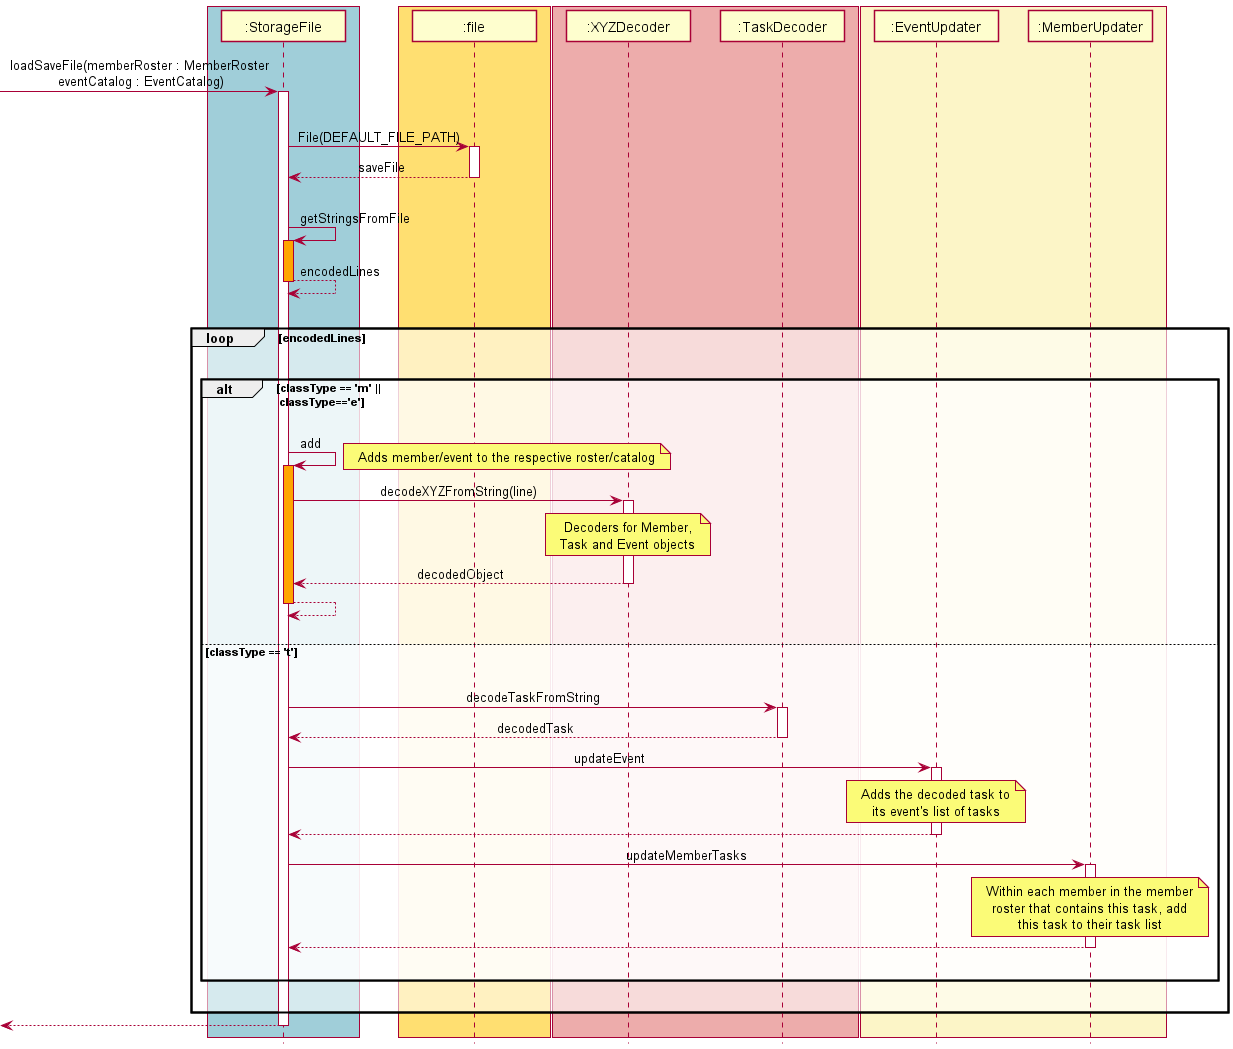

The diagram above was rendered by PlantUML. Its source (embedded in the PNG):
@startuml
!include style.puml
box STORAGE_COLOR
Participant ":StorageFile" as Storage
end box
box FILE_COLOR
Participant ":file" as File
end box
box LOGIC_COLOR
Participant ":XYZDecoder" as XYZDecoder
Participant ":TaskDecoder" as TaskDecoder
end box
box DUKE_COLOR
Participant ":EventUpdater" as EventUpdater
Participant ":MemberUpdater" as MemberUpdater
end box

-> Storage: loadSaveFile(memberRoster : MemberRoster\n eventCatalog : EventCatalog)
activate Storage
|||
Storage -> File : File(DEFAULT_FILE_PATH)
activate File
return saveFile
|||
Storage -> Storage : getStringsFromFile
activate Storage #orange
return encodedLines
|||
loop encodedLines
|||
    alt classType == 'm' ||\n classType=='e'
    |||
        Storage -> Storage: add
        note right: Adds member/event to the respective roster/catalog
        activate Storage #orange

        Storage-> XYZDecoder: decodeXYZFromString(line)
        activate XYZDecoder
        note over XYZDecoder: Decoders for Member,\nTask and Event objects
        return decodedObject

        return
    |||
    else classType == 't'
    |||
        Storage -> TaskDecoder: decodeTaskFromString
        activate TaskDecoder
        return decodedTask

        Storage -> EventUpdater: updateEvent
        activate EventUpdater
        note over EventUpdater: Adds the decoded task to\nits event's list of tasks
        return

        Storage -> MemberUpdater: updateMemberTasks
        activate MemberUpdater
        note over MemberUpdater: Within each member in the member\nroster that contains this task, add\nthis task to their task list
        return
    |||
    end
    |||
end
return
@enduml